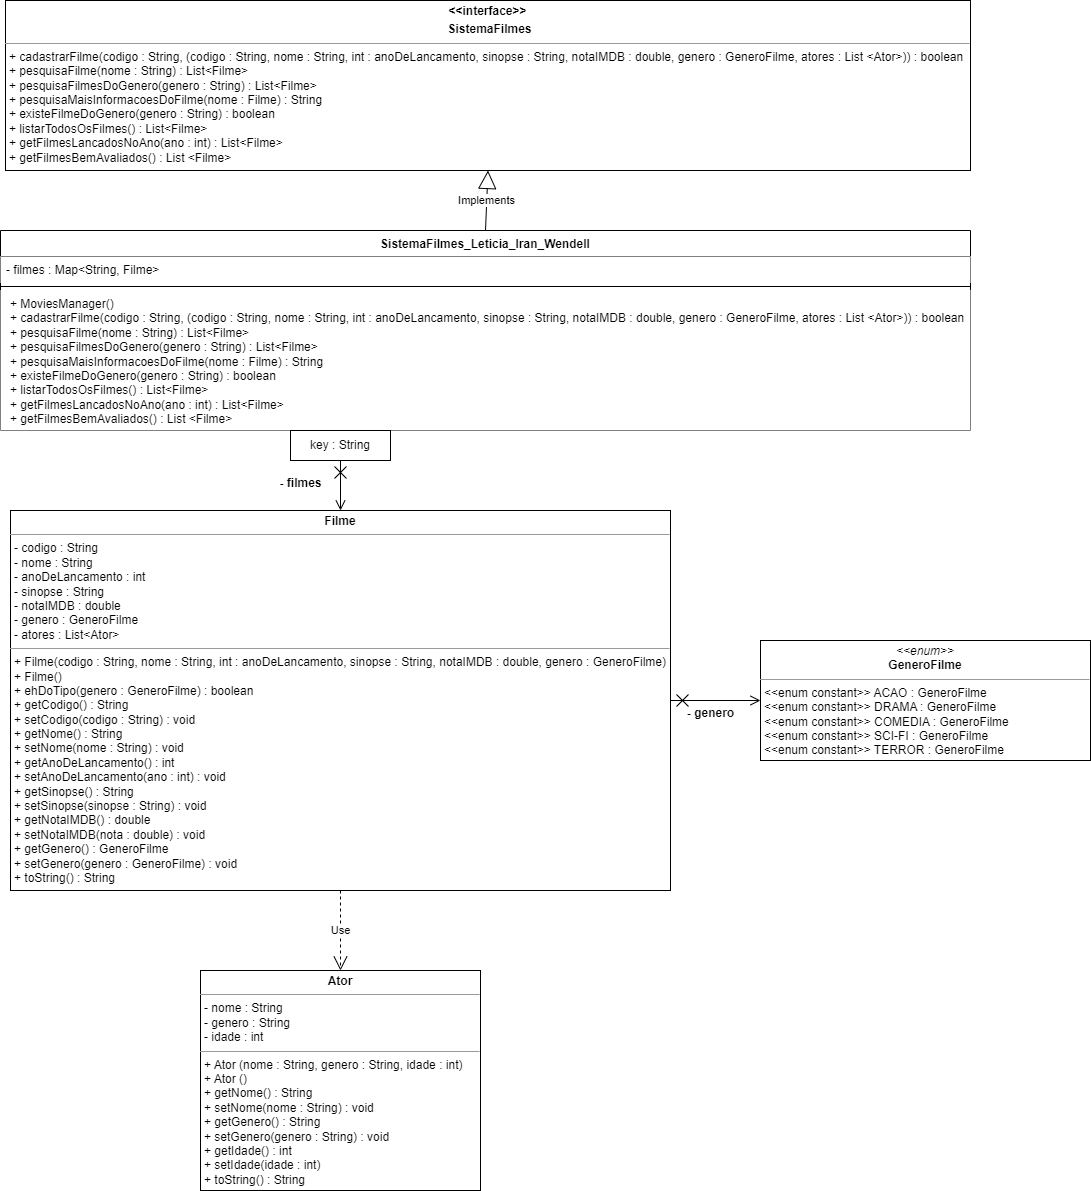

The diagram above was exported from draw.io. Its source (the exported page's mxGraphModel, read from the mxfile embedded in the PNG):
<mxGraphModel dx="734" dy="417" grid="1" gridSize="10" guides="1" tooltips="1" connect="1" arrows="1" fold="1" page="1" pageScale="1" pageWidth="827" pageHeight="1169" math="0" shadow="0">
  <root>
    <mxCell id="WIyWlLk6GJQsqaUBKTNV-0" />
    <mxCell id="WIyWlLk6GJQsqaUBKTNV-1" parent="WIyWlLk6GJQsqaUBKTNV-0" />
    <mxCell id="8GfxnpPtRLTlzeeEt7Qb-0" value="&lt;p style=&quot;text-align: center; margin: 4px 0px 0px;&quot;&gt;&lt;b&gt;&amp;lt;&amp;lt;interface&amp;gt;&amp;gt;&lt;/b&gt;&lt;/p&gt;&lt;p style=&quot;margin: 4px 0px 0px;&quot;&gt;&lt;/p&gt;&lt;p style=&quot;text-align: center; margin: 0px 0px 0px 4px;&quot;&gt;&lt;b&gt;Sis&lt;/b&gt;&lt;b style=&quot;background-color: initial;&quot;&gt;temaFilmes&lt;/b&gt;&lt;/p&gt;&lt;hr style=&quot;text-align: center;&quot; size=&quot;1&quot;&gt;&lt;p style=&quot;margin:0px;margin-left:4px;&quot;&gt;+ cadastrarFilme(&lt;span style=&quot;background-color: initial;&quot;&gt;codigo : String, (&lt;/span&gt;&lt;span style=&quot;background-color: initial;&quot;&gt;codigo : String, nome : String, int : anoDeLancamento, sinopse : String, notaIMDB : double, genero : GeneroFilme, atores : List &amp;lt;Ator&amp;gt;)&lt;/span&gt;&lt;span style=&quot;background-color: initial;&quot;&gt;) : boolean&lt;/span&gt;&lt;/p&gt;&lt;p style=&quot;margin:0px;margin-left:4px;&quot;&gt;+ pesquisaFilme(nome : String) :&amp;nbsp;&lt;span style=&quot;background-color: initial;&quot;&gt;List&amp;lt;Filme&amp;gt;&lt;/span&gt;&lt;/p&gt;&lt;p style=&quot;margin:0px;margin-left:4px;&quot;&gt;+ pesquisaFilmesDoGenero(genero : String) : List&amp;lt;Filme&amp;gt;&lt;/p&gt;&lt;p style=&quot;margin:0px;margin-left:4px;&quot;&gt;+ pesquisaMaisInformacoesDoFilme(nome : Filme) : String&lt;/p&gt;&lt;p style=&quot;margin:0px;margin-left:4px;&quot;&gt;+ existeFilmeDoGenero(genero : String) : boolean&lt;/p&gt;&lt;p style=&quot;margin:0px;margin-left:4px;&quot;&gt;+ listarTodosOsFilmes() : List&amp;lt;Filme&amp;gt;&lt;/p&gt;&lt;p style=&quot;margin:0px;margin-left:4px;&quot;&gt;+ getFilmesLancadosNoAno(ano : int) : List&amp;lt;Filme&amp;gt;&lt;/p&gt;&lt;p style=&quot;margin:0px;margin-left:4px;&quot;&gt;+ getFilmesBemAvaliados() : List &amp;lt;Filme&amp;gt;&lt;/p&gt;" style="verticalAlign=top;align=left;overflow=fill;fontSize=12;fontFamily=Helvetica;html=1;whiteSpace=wrap;" parent="WIyWlLk6GJQsqaUBKTNV-1" vertex="1">
      <mxGeometry x="45" y="20" width="965" height="170" as="geometry" />
    </mxCell>
    <mxCell id="8GfxnpPtRLTlzeeEt7Qb-11" value="Implements" style="endArrow=block;endSize=16;endFill=0;html=1;rounded=0;exitX=0.5;exitY=0;exitDx=0;exitDy=0;entryX=0.5;entryY=1;entryDx=0;entryDy=0;" parent="WIyWlLk6GJQsqaUBKTNV-1" source="8GfxnpPtRLTlzeeEt7Qb-20" target="8GfxnpPtRLTlzeeEt7Qb-0" edge="1">
      <mxGeometry width="160" relative="1" as="geometry">
        <mxPoint x="215" y="250" as="sourcePoint" />
        <mxPoint x="460" y="270" as="targetPoint" />
      </mxGeometry>
    </mxCell>
    <mxCell id="8GfxnpPtRLTlzeeEt7Qb-20" value="&lt;b style=&quot;border-color: var(--border-color);&quot;&gt;SistemaFilmes_Leticia_Iran_Wendell&lt;/b&gt;" style="swimlane;fontStyle=1;align=center;verticalAlign=top;childLayout=stackLayout;horizontal=1;startSize=26;horizontalStack=0;resizeParent=1;resizeParentMax=0;resizeLast=0;collapsible=1;marginBottom=0;whiteSpace=wrap;html=1;" parent="WIyWlLk6GJQsqaUBKTNV-1" vertex="1">
      <mxGeometry x="40" y="250" width="970" height="200" as="geometry" />
    </mxCell>
    <mxCell id="8GfxnpPtRLTlzeeEt7Qb-21" value="- filmes : Map&amp;lt;String, Filme&amp;gt;" style="text;strokeColor=none;fillColor=#FFFFFF;align=left;verticalAlign=top;spacingLeft=4;spacingRight=4;overflow=hidden;rotatable=0;points=[[0,0.5],[1,0.5]];portConstraint=eastwest;whiteSpace=wrap;html=1;" parent="8GfxnpPtRLTlzeeEt7Qb-20" vertex="1">
      <mxGeometry y="26" width="970" height="26" as="geometry" />
    </mxCell>
    <mxCell id="8GfxnpPtRLTlzeeEt7Qb-22" value="" style="line;strokeWidth=1;fillColor=none;align=left;verticalAlign=middle;spacingTop=-1;spacingLeft=3;spacingRight=3;rotatable=0;labelPosition=right;points=[];portConstraint=eastwest;strokeColor=inherit;" parent="8GfxnpPtRLTlzeeEt7Qb-20" vertex="1">
      <mxGeometry y="52" width="970" height="8" as="geometry" />
    </mxCell>
    <mxCell id="8GfxnpPtRLTlzeeEt7Qb-23" value="&lt;p style=&quot;border-color: var(--border-color); margin: 0px 0px 0px 4px;&quot;&gt;+ MoviesManager()&lt;/p&gt;&lt;p style=&quot;border-color: var(--border-color); margin: 0px 0px 0px 4px;&quot;&gt;&lt;span style=&quot;background-color: initial;&quot;&gt;+ cadastrarFilme(&lt;/span&gt;&lt;span style=&quot;background-color: initial;&quot;&gt;codigo : String, (&lt;/span&gt;&lt;span style=&quot;background-color: initial;&quot;&gt;codigo : String, nome : String, int : anoDeLancamento, sinopse : String, notaIMDB : double, genero : GeneroFilme, atores : List &amp;lt;Ator&amp;gt;)&lt;/span&gt;&lt;span style=&quot;background-color: initial;&quot;&gt;) : boolean&lt;/span&gt;&lt;/p&gt;&lt;p style=&quot;border-color: var(--border-color); margin: 0px 0px 0px 4px;&quot;&gt;&lt;span style=&quot;background-color: initial;&quot;&gt;+ pesquisaFilme(nome : String) :&amp;nbsp;&lt;/span&gt;&lt;span style=&quot;background-color: initial;&quot;&gt;List&amp;lt;Filme&amp;gt;&lt;/span&gt;&lt;br&gt;&lt;/p&gt;&lt;p style=&quot;border-color: var(--border-color); margin: 0px 0px 0px 4px;&quot;&gt;+ pesquisaFilmesDoGenero(genero : String) : List&amp;lt;Filme&amp;gt;&lt;/p&gt;&lt;p style=&quot;border-color: var(--border-color); margin: 0px 0px 0px 4px;&quot;&gt;+ pesquisaMaisInformacoesDoFilme(nome : Filme) : String&lt;/p&gt;&lt;p style=&quot;border-color: var(--border-color); margin: 0px 0px 0px 4px;&quot;&gt;+ existeFilmeDoGenero(genero : String) : boolean&lt;/p&gt;&lt;p style=&quot;border-color: var(--border-color); margin: 0px 0px 0px 4px;&quot;&gt;+ listarTodosOsFilmes() : List&amp;lt;Filme&amp;gt;&lt;/p&gt;&lt;p style=&quot;border-color: var(--border-color); margin: 0px 0px 0px 4px;&quot;&gt;+ getFilmesLancadosNoAno(ano : int) : List&amp;lt;Filme&amp;gt;&lt;/p&gt;&lt;p style=&quot;border-color: var(--border-color); margin: 0px 0px 0px 4px;&quot;&gt;+ getFilmesBemAvaliados() : List &amp;lt;Filme&amp;gt;&lt;br&gt;&lt;/p&gt;" style="text;strokeColor=none;fillColor=#FFFFFF;align=left;verticalAlign=top;spacingLeft=4;spacingRight=4;overflow=hidden;rotatable=0;points=[[0,0.5],[1,0.5]];portConstraint=eastwest;whiteSpace=wrap;html=1;" parent="8GfxnpPtRLTlzeeEt7Qb-20" vertex="1">
      <mxGeometry y="60" width="970" height="140" as="geometry" />
    </mxCell>
    <mxCell id="8GfxnpPtRLTlzeeEt7Qb-30" value="&lt;p style=&quot;margin:0px;margin-top:4px;text-align:center;&quot;&gt;&lt;i&gt;&amp;lt;&amp;lt;enum&amp;gt;&amp;gt;&lt;/i&gt;&lt;br&gt;&lt;b&gt;GeneroFilme&lt;/b&gt;&lt;/p&gt;&lt;hr size=&quot;1&quot;&gt;&lt;p style=&quot;margin:0px;margin-left:4px;&quot;&gt;&amp;lt;&amp;lt;enum constant&amp;gt;&amp;gt; ACAO : GeneroFilme&lt;/p&gt;&lt;p style=&quot;margin:0px;margin-left:4px;&quot;&gt;&amp;lt;&amp;lt;enum constant&amp;gt;&amp;gt; DRAMA : GeneroFilme&lt;/p&gt;&lt;p style=&quot;margin:0px;margin-left:4px;&quot;&gt;&amp;lt;&amp;lt;enum constant&amp;gt;&amp;gt; COMEDIA : GeneroFilme&lt;br&gt;&lt;/p&gt;&lt;p style=&quot;margin:0px;margin-left:4px;&quot;&gt;&amp;lt;&amp;lt;enum constant&amp;gt;&amp;gt; SCI-FI : GeneroFilme&lt;br&gt;&lt;/p&gt;&lt;p style=&quot;margin:0px;margin-left:4px;&quot;&gt;&amp;lt;&amp;lt;enum constant&amp;gt;&amp;gt; TERROR : GeneroFilme&lt;br&gt;&lt;/p&gt;&lt;br&gt;&lt;p style=&quot;margin:0px;margin-left:4px;&quot;&gt;&lt;br&gt;&lt;/p&gt;" style="verticalAlign=top;align=left;overflow=fill;fontSize=12;fontFamily=Helvetica;html=1;whiteSpace=wrap;" parent="WIyWlLk6GJQsqaUBKTNV-1" vertex="1">
      <mxGeometry x="800" y="660" width="330" height="120" as="geometry" />
    </mxCell>
    <mxCell id="8GfxnpPtRLTlzeeEt7Qb-36" value="&lt;p style=&quot;margin:0px;margin-top:4px;text-align:center;&quot;&gt;&lt;b&gt;Filme&lt;/b&gt;&lt;/p&gt;&lt;hr size=&quot;1&quot;&gt;&lt;p style=&quot;margin:0px;margin-left:4px;&quot;&gt;&lt;span style=&quot;background-color: initial;&quot;&gt;- codigo : String&lt;/span&gt;&lt;/p&gt;&lt;p style=&quot;margin:0px;margin-left:4px;&quot;&gt;&lt;span style=&quot;background-color: initial;&quot;&gt;- nome : String&lt;/span&gt;&lt;/p&gt;&lt;p style=&quot;margin:0px;margin-left:4px;&quot;&gt;- anoDeLancamento : int&lt;/p&gt;&lt;p style=&quot;margin:0px;margin-left:4px;&quot;&gt;- sinopse : String&lt;/p&gt;&lt;p style=&quot;margin:0px;margin-left:4px;&quot;&gt;- notaIMDB : double&lt;/p&gt;&lt;p style=&quot;margin:0px;margin-left:4px;&quot;&gt;- genero : GeneroFilme&lt;/p&gt;&lt;p style=&quot;margin:0px;margin-left:4px;&quot;&gt;- atores : List&amp;lt;Ator&amp;gt;&lt;/p&gt;&lt;hr size=&quot;1&quot;&gt;&lt;p style=&quot;margin:0px;margin-left:4px;&quot;&gt;+ Filme(codigo : String, nome : String, int : anoDeLancamento, sinopse : String, notaIMDB : double, genero : GeneroFilme)&lt;/p&gt;&lt;p style=&quot;margin:0px;margin-left:4px;&quot;&gt;+ Filme()&lt;/p&gt;&lt;p style=&quot;margin:0px;margin-left:4px;&quot;&gt;+ ehDoTipo(genero : GeneroFilme&lt;span style=&quot;background-color: initial;&quot;&gt;) : boolean&lt;/span&gt;&lt;/p&gt;&lt;p style=&quot;margin:0px;margin-left:4px;&quot;&gt;&lt;span style=&quot;background-color: initial;&quot;&gt;+ getCodigo() : String&lt;/span&gt;&lt;/p&gt;&lt;p style=&quot;margin:0px;margin-left:4px;&quot;&gt;&lt;span style=&quot;background-color: initial;&quot;&gt;+ setCodigo(codigo : String) : void&lt;/span&gt;&lt;/p&gt;&lt;p style=&quot;margin:0px;margin-left:4px;&quot;&gt;&lt;span style=&quot;background-color: initial;&quot;&gt;+ getNome() : String&lt;/span&gt;&lt;/p&gt;&lt;p style=&quot;margin:0px;margin-left:4px;&quot;&gt;&lt;span style=&quot;background-color: initial;&quot;&gt;+ setNome(nome : String) : void&lt;/span&gt;&lt;/p&gt;&lt;p style=&quot;margin:0px;margin-left:4px;&quot;&gt;&lt;span style=&quot;background-color: initial;&quot;&gt;+ getAnoDeLancamento() : int&lt;/span&gt;&lt;/p&gt;&lt;p style=&quot;margin:0px;margin-left:4px;&quot;&gt;&lt;span style=&quot;background-color: initial;&quot;&gt;+ setAnoDeLancamento(ano : int) : void&lt;/span&gt;&lt;/p&gt;&lt;p style=&quot;margin:0px;margin-left:4px;&quot;&gt;&lt;span style=&quot;background-color: initial;&quot;&gt;+ getSinopse() : String&lt;/span&gt;&lt;/p&gt;&lt;p style=&quot;margin:0px;margin-left:4px;&quot;&gt;&lt;span style=&quot;background-color: initial;&quot;&gt;+ setSinopse(sinopse : String) : void&lt;/span&gt;&lt;/p&gt;&lt;p style=&quot;margin:0px;margin-left:4px;&quot;&gt;&lt;span style=&quot;background-color: initial;&quot;&gt;+ getNotaIMDB() : double&lt;/span&gt;&lt;/p&gt;&lt;p style=&quot;margin:0px;margin-left:4px;&quot;&gt;&lt;span style=&quot;background-color: initial;&quot;&gt;+ setNotaIMDB(nota : double) : void&lt;/span&gt;&lt;/p&gt;&lt;p style=&quot;margin:0px;margin-left:4px;&quot;&gt;&lt;span style=&quot;background-color: initial;&quot;&gt;+ getGenero() : GeneroFilme&lt;/span&gt;&lt;/p&gt;&lt;p style=&quot;margin:0px;margin-left:4px;&quot;&gt;&lt;span style=&quot;background-color: initial;&quot;&gt;+ setGenero(genero : GeneroFilme) : void&lt;/span&gt;&lt;/p&gt;&lt;p style=&quot;margin:0px;margin-left:4px;&quot;&gt;&lt;span style=&quot;background-color: initial;&quot;&gt;+ toString() : String&lt;/span&gt;&lt;/p&gt;" style="verticalAlign=top;align=left;overflow=fill;fontSize=12;fontFamily=Helvetica;html=1;whiteSpace=wrap;" parent="WIyWlLk6GJQsqaUBKTNV-1" vertex="1">
      <mxGeometry x="50" y="530" width="660" height="380" as="geometry" />
    </mxCell>
    <mxCell id="8GfxnpPtRLTlzeeEt7Qb-37" value="key : String" style="html=1;whiteSpace=wrap;" parent="WIyWlLk6GJQsqaUBKTNV-1" vertex="1">
      <mxGeometry x="330" y="450" width="100" height="30" as="geometry" />
    </mxCell>
    <mxCell id="8GfxnpPtRLTlzeeEt7Qb-38" value="" style="endArrow=open;startArrow=cross;endFill=0;startFill=0;endSize=8;startSize=10;html=1;rounded=0;exitX=0.5;exitY=1;exitDx=0;exitDy=0;entryX=0.5;entryY=0;entryDx=0;entryDy=0;" parent="WIyWlLk6GJQsqaUBKTNV-1" source="8GfxnpPtRLTlzeeEt7Qb-37" target="8GfxnpPtRLTlzeeEt7Qb-36" edge="1">
      <mxGeometry width="160" relative="1" as="geometry">
        <mxPoint x="230" y="500" as="sourcePoint" />
        <mxPoint x="390" y="500" as="targetPoint" />
      </mxGeometry>
    </mxCell>
    <mxCell id="8GfxnpPtRLTlzeeEt7Qb-41" value="" style="endArrow=open;startArrow=cross;endFill=0;startFill=0;endSize=8;startSize=10;html=1;rounded=0;exitX=1;exitY=0.5;exitDx=0;exitDy=0;entryX=0;entryY=0.5;entryDx=0;entryDy=0;" parent="WIyWlLk6GJQsqaUBKTNV-1" source="8GfxnpPtRLTlzeeEt7Qb-36" target="8GfxnpPtRLTlzeeEt7Qb-30" edge="1">
      <mxGeometry width="160" relative="1" as="geometry">
        <mxPoint x="560" y="450" as="sourcePoint" />
        <mxPoint x="690" y="500" as="targetPoint" />
      </mxGeometry>
    </mxCell>
    <mxCell id="8GfxnpPtRLTlzeeEt7Qb-42" value="- genero&lt;br&gt;" style="text;align=center;fontStyle=1;verticalAlign=middle;spacingLeft=3;spacingRight=3;strokeColor=none;rotatable=0;points=[[0,0.5],[1,0.5]];portConstraint=eastwest;html=1;" parent="WIyWlLk6GJQsqaUBKTNV-1" vertex="1">
      <mxGeometry x="710" y="720" width="80" height="26" as="geometry" />
    </mxCell>
    <mxCell id="8GfxnpPtRLTlzeeEt7Qb-43" value="- filmes" style="text;align=center;fontStyle=1;verticalAlign=middle;spacingLeft=3;spacingRight=3;strokeColor=none;rotatable=0;points=[[0,0.5],[1,0.5]];portConstraint=eastwest;html=1;" parent="WIyWlLk6GJQsqaUBKTNV-1" vertex="1">
      <mxGeometry x="300" y="490" width="80" height="26" as="geometry" />
    </mxCell>
    <mxCell id="7PXMU0mH5BJAhf3yJBZS-0" value="&lt;p style=&quot;margin:0px;margin-top:4px;text-align:center;&quot;&gt;&lt;b&gt;Ator&lt;/b&gt;&lt;/p&gt;&lt;hr size=&quot;1&quot;&gt;&lt;p style=&quot;margin:0px;margin-left:4px;&quot;&gt;&lt;span style=&quot;background-color: initial;&quot;&gt;- nome : String&lt;/span&gt;&lt;/p&gt;&lt;p style=&quot;margin:0px;margin-left:4px;&quot;&gt;&lt;span style=&quot;background-color: initial;&quot;&gt;- genero : String&lt;/span&gt;&lt;/p&gt;&lt;p style=&quot;margin:0px;margin-left:4px;&quot;&gt;&lt;span style=&quot;background-color: initial;&quot;&gt;- idade : int&lt;/span&gt;&lt;/p&gt;&lt;hr size=&quot;1&quot;&gt;&lt;p style=&quot;margin:0px;margin-left:4px;&quot;&gt;+ Ator (nome : String, genero : String, idade : int)&lt;/p&gt;&lt;p style=&quot;margin:0px;margin-left:4px;&quot;&gt;+ Ator ()&lt;/p&gt;&lt;p style=&quot;margin:0px;margin-left:4px;&quot;&gt;+ getNome() : String&lt;/p&gt;&lt;p style=&quot;margin:0px;margin-left:4px;&quot;&gt;+ setNome(nome : String) : void&lt;/p&gt;&lt;p style=&quot;margin:0px;margin-left:4px;&quot;&gt;+ getGenero() : String&lt;/p&gt;&lt;p style=&quot;margin:0px;margin-left:4px;&quot;&gt;+ setGenero(genero : String) : void&lt;/p&gt;&lt;p style=&quot;margin:0px;margin-left:4px;&quot;&gt;+ getIdade() : int&lt;/p&gt;&lt;p style=&quot;margin:0px;margin-left:4px;&quot;&gt;+ setIdade(idade : int)&lt;/p&gt;&lt;p style=&quot;margin:0px;margin-left:4px;&quot;&gt;&lt;span style=&quot;background-color: initial;&quot;&gt;+ toString() : String&lt;/span&gt;&lt;/p&gt;" style="verticalAlign=top;align=left;overflow=fill;fontSize=12;fontFamily=Helvetica;html=1;whiteSpace=wrap;" vertex="1" parent="WIyWlLk6GJQsqaUBKTNV-1">
      <mxGeometry x="240" y="990" width="280" height="220" as="geometry" />
    </mxCell>
    <mxCell id="7PXMU0mH5BJAhf3yJBZS-3" value="Use" style="endArrow=open;endSize=12;dashed=1;html=1;rounded=0;exitX=0.5;exitY=1;exitDx=0;exitDy=0;entryX=0.5;entryY=0;entryDx=0;entryDy=0;" edge="1" parent="WIyWlLk6GJQsqaUBKTNV-1" source="8GfxnpPtRLTlzeeEt7Qb-36" target="7PXMU0mH5BJAhf3yJBZS-0">
      <mxGeometry width="160" relative="1" as="geometry">
        <mxPoint x="330" y="890" as="sourcePoint" />
        <mxPoint x="490" y="890" as="targetPoint" />
      </mxGeometry>
    </mxCell>
  </root>
</mxGraphModel>